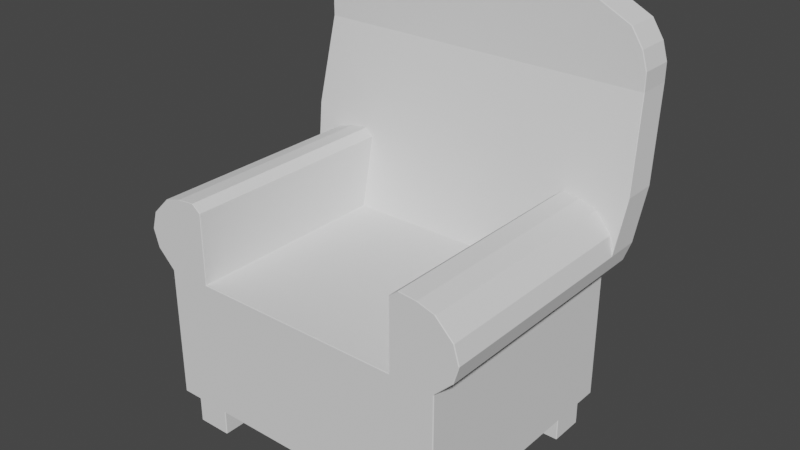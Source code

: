 # Source: Chair2.blend  (saved by Blender 2.83.19; exported with 4.5.12 LTS)
import bpy
from mathutils import Matrix  # noqa: F401  (used for matrix-valued properties, if any)

bpy.ops.wm.read_factory_settings(use_empty=True)
scene = bpy.context.scene
scene.name = 'Scene'

# ---- collections
col_collection = bpy.data.collections.new('Collection'); scene.collection.children.link(col_collection)

# ---- world
world_world = bpy.data.worlds.new('World'); scene.world = world_world
world_world.use_nodes = True; world_world.node_tree.nodes.clear()
_N = world_world.node_tree.nodes; _L = world_world.node_tree.links
n0 = _N.new('ShaderNodeOutputWorld'); n0.name = 'World Output'; n0.location = (300, 300)
n1 = _N.new('ShaderNodeBackground'); n1.name = 'Background'; n1.location = (10, 300)
n1.inputs[0].default_value = (0.05088, 0.05088, 0.05088, 1.0)
_L.new(n1.outputs[0], n0.inputs[0])
n0.is_active_output = True
world_world.color = (0.05088, 0.05088, 0.05088)
world_world.use_sun_shadow = False
world_world.sun_shadow_jitter_overblur = 0.0

# ---- meshes
me_cube_001 = bpy.data.meshes.new('Cube.001')
me_cube_001.from_pydata([(-0.7987, 0.5867, 3.88), (-0.7987, 0.72, 2.547), (-1.265, 0.4533, 2.813), (-0.7987, 0.4533, 2.813), (-1.305, 0.4533, 3.08), (-0.7987, 0.4533, 3.08), (-1.265, 0.4533, 3.347), (-0.7987, 0.4533, 3.347), (-1.132, 0.4533, 3.613), (-0.7987, 0.4533, 3.613), (-0.9987, 0.4533, 3.693), (-0.8653, 0.4533, 3.72), (-0.7987, 0.8533, 3.88), (-0.7987, 0.72, 5.213), (-0.7987, 0.9867, 5.213), (-0.8653, 0.5719, 3.72), (-0.7987, 0.5611, 3.613), (-0.9987, 0.5692, 3.693), (-0.7987, 0.5341, 3.347), (-0.7987, 0.5072, 3.08), (-1.132, 0.5611, 3.613), (-1.265, 0.5341, 3.347), (-0.7987, 0.4803, 2.813), (-1.265, 0.4803, 2.813), (-0.7987, 0.72, 5.48), (-0.7987, 0.9867, 5.48), (-0.7987, 0.72, 5.747), (-0.7987, 0.9867, 5.747), (-0.7987, 0.72, 6.013), (-0.7987, 0.9867, 6.013), (-0.7987, -1.128, 0.5467), (-0.7987, -1.133, 0.5517), (-0.7987, 0.4583, 0.5467), (-1.127, 0.4583, 0.5467), (-1.132, 0.4533, 0.5516), (-0.7987, 0.72, 0.5517), (-0.7987, 0.7158, 0.5439), (-1.127, 0.7159, 0.544), (-0.8028, -1.133, 2.542), (-1.259, -1.133, 2.813), (-1.265, -1.128, 2.813), (-0.8028, -1.133, 2.813), (-0.7987, -1.128, 2.813), (-1.305, -1.128, 3.08), (-1.299, -1.133, 3.08), (-0.7987, -1.128, 3.08), (-0.8027, -1.133, 3.08), (-1.259, -1.133, 3.347), (-1.265, -1.128, 3.347), (-0.7987, -1.128, 3.347), (-0.8025, -1.133, 3.347), (-1.126, -1.133, 3.613), (-1.132, -1.128, 3.613), (-0.9987, -1.128, 3.693), (-0.9987, -1.133, 3.689), (-0.8653, -1.133, 3.715), (-0.8653, -1.128, 3.72), (-0.8022, -1.133, 3.613), (-0.7987, -1.128, 3.613), (-1.127, -1.128, 0.5467), (-1.126, -1.133, 0.5517), (-1.132, -1.128, 0.5516), (-1.34, 0.8533, 3.88), (-1.345, 0.8483, 3.88), (-1.305, 0.9817, 5.213), (-1.3, 0.9867, 5.213), (-1.26, 0.747, 2.814), (-1.265, 0.7419, 2.813), (-1.305, 0.7689, 3.08), (-1.3, 0.774, 3.08), (-1.305, 0.9817, 5.48), (-1.3, 0.9867, 5.48), (-1.26, 0.9867, 5.747), (-1.265, 0.9817, 5.747), (-1.178, 0.9817, 6.013), (-1.172, 0.9867, 6.013), (-0.7987, 0.9817, 6.28), (-0.7987, 0.9867, 6.275), (-0.9131, 0.9867, 6.275), (-0.9136, 0.9817, 6.28), (-1.132, 0.715, 0.5516), (-1.127, 0.72, 0.5517), (-0.7937, 0.4483, 2.547), (-0.7987, 0.4538, 2.552), (-1.345, 0.5917, 3.88), (-1.341, 0.5919, 3.88), (-1.3, 0.72, 5.213), (-1.305, 0.725, 5.213), (-1.305, 0.5072, 3.08), (-1.305, 0.5122, 3.08), (-1.3, 0.72, 5.48), (-1.305, 0.725, 5.48), (-1.265, 0.725, 5.747), (-1.26, 0.72, 5.747), (-1.172, 0.72, 6.013), (-1.178, 0.725, 6.013), (-0.7987, 0.725, 6.28), (-0.7987, 0.72, 6.275), (-0.9136, 0.725, 6.28), (-0.9131, 0.72, 6.275), (-0.7937, -1.128, 2.547), (-0.7987, -1.128, 2.552), (-1.06, -1.062, 0.01333), (-1.06, -1.067, 0.01833), (-1.065, -1.062, 0.01833), (-1.06, -1.067, 0.5417), (-1.06, -1.062, 0.5467), (-1.065, -1.062, 0.5417), (-1.06, -0.805, 0.01333), (-1.065, -0.805, 0.01833), (-1.06, -0.8, 0.01833), (-1.06, -0.805, 0.5467), (-1.06, -0.8, 0.5417), (-1.065, -0.805, 0.5417), (-0.8037, -1.062, 0.01333), (-0.7987, -1.062, 0.01833), (-0.8037, -1.067, 0.01833), (-0.8037, -1.062, 0.5467), (-0.8037, -1.067, 0.5417), (-0.7987, -1.062, 0.5417), (-0.8037, -0.805, 0.01333), (-0.8037, -0.8, 0.01833), (-0.7987, -0.805, 0.01833), (-0.8037, -0.805, 0.5467), (-0.7987, -0.805, 0.5417), (-0.8037, -0.8, 0.5417), (-1.06, 0.405, 0.01333), (-1.06, 0.4, 0.01833), (-1.065, 0.405, 0.01833), (-1.06, 0.4, 0.5417), (-1.06, 0.405, 0.5467), (-1.065, 0.405, 0.5417), (-1.06, 0.6617, 0.01333), (-1.065, 0.6617, 0.01833), (-1.06, 0.6667, 0.01833), (-1.06, 0.6617, 0.5467), (-1.06, 0.6667, 0.5417), (-1.065, 0.6617, 0.5417), (-0.8037, 0.405, 0.01333), (-0.7987, 0.405, 0.01833), (-0.8037, 0.4, 0.01833), (-0.8037, 0.405, 0.5467), (-0.8037, 0.4, 0.5417), (-0.7987, 0.405, 0.5417), (-0.8037, 0.6617, 0.01333), (-0.8037, 0.6667, 0.01833), (-0.7987, 0.6617, 0.01833), (-0.8037, 0.6617, 0.5467), (-0.7987, 0.6617, 0.5417), (-0.8037, 0.6667, 0.5417), (-1.134, 0.4533, 2.551), (-1.132, 0.4533, 2.542), (-1.134, -1.128, 2.551), (-1.132, -1.128, 2.542), (-1.126, -1.133, 2.547), (-1.132, 0.715, 2.542), (-1.134, 0.7154, 2.551), (-1.127, 0.72, 2.547), (0.7987, 0.5867, 3.88), (0.7987, 0.72, 2.547), (1.265, 0.4533, 2.813), (0.7987, 0.4533, 2.813), (1.305, 0.4533, 3.08), (0.7987, 0.4533, 3.08), (1.265, 0.4533, 3.347), (0.7987, 0.4533, 3.347), (1.132, 0.4533, 3.613), (0.7987, 0.4533, 3.613), (0.9987, 0.4533, 3.693), (0.8653, 0.4533, 3.72), (0.7987, 0.8533, 3.88), (0.7987, 0.72, 5.213), (0.7987, 0.9867, 5.213), (0.8653, 0.5719, 3.72), (0.7987, 0.5611, 3.613), (0.9987, 0.5692, 3.693), (0.7987, 0.5341, 3.347), (0.7987, 0.5072, 3.08), (1.132, 0.5611, 3.613), (1.265, 0.5341, 3.347), (0.7987, 0.4803, 2.813), (1.265, 0.4803, 2.813), (0.7987, 0.72, 5.48), (0.7987, 0.9867, 5.48), (0.7987, 0.72, 5.747), (0.7987, 0.9867, 5.747), (0.7987, 0.72, 6.013), (0.7987, 0.9867, 6.013), (0.7987, -1.128, 0.5467), (0.7987, -1.133, 0.5517), (0.7987, 0.4583, 0.5467), (1.127, 0.4583, 0.5467), (1.132, 0.4533, 0.5516), (0.7987, 0.72, 0.5517), (0.7987, 0.7158, 0.5439), (1.127, 0.7159, 0.544), (0.8028, -1.133, 2.542), (1.259, -1.133, 2.813), (1.265, -1.128, 2.813), (0.8028, -1.133, 2.813), (0.7987, -1.128, 2.813), (1.305, -1.128, 3.08), (1.299, -1.133, 3.08), (0.7987, -1.128, 3.08), (0.8027, -1.133, 3.08), (1.259, -1.133, 3.347), (1.265, -1.128, 3.347), (0.7987, -1.128, 3.347), (0.8025, -1.133, 3.347), (1.126, -1.133, 3.613), (1.132, -1.128, 3.613), (0.9987, -1.128, 3.693), (0.9987, -1.133, 3.689), (0.8653, -1.133, 3.715), (0.8653, -1.128, 3.72), (0.8022, -1.133, 3.613), (0.7987, -1.128, 3.613), (1.127, -1.128, 0.5467), (1.126, -1.133, 0.5517), (1.132, -1.128, 0.5516), (1.34, 0.8533, 3.88), (1.345, 0.8483, 3.88), (1.305, 0.9817, 5.213), (1.3, 0.9867, 5.213), (1.26, 0.747, 2.814), (1.265, 0.7419, 2.813), (1.305, 0.7689, 3.08), (1.3, 0.774, 3.08), (1.305, 0.9817, 5.48), (1.3, 0.9867, 5.48), (1.26, 0.9867, 5.747), (1.265, 0.9817, 5.747), (1.178, 0.9817, 6.013), (1.172, 0.9867, 6.013), (0.7987, 0.9817, 6.28), (0.7987, 0.9867, 6.275), (0.9131, 0.9867, 6.275), (0.9136, 0.9817, 6.28), (1.132, 0.715, 0.5516), (1.127, 0.72, 0.5517), (0.7937, 0.4483, 2.547), (0.7987, 0.4538, 2.552), (1.345, 0.5917, 3.88), (1.341, 0.5919, 3.88), (1.3, 0.72, 5.213), (1.305, 0.725, 5.213), (1.305, 0.5072, 3.08), (1.305, 0.5122, 3.08), (1.3, 0.72, 5.48), (1.305, 0.725, 5.48), (1.265, 0.725, 5.747), (1.26, 0.72, 5.747), (1.172, 0.72, 6.013), (1.178, 0.725, 6.013), (0.7987, 0.725, 6.28), (0.7987, 0.72, 6.275), (0.9136, 0.725, 6.28), (0.9131, 0.72, 6.275), (0.7937, -1.128, 2.547), (0.7987, -1.128, 2.552), (1.06, -1.062, 0.01333), (1.06, -1.067, 0.01833), (1.065, -1.062, 0.01833), (1.06, -1.067, 0.5417), (1.06, -1.062, 0.5467), (1.065, -1.062, 0.5417), (1.06, -0.805, 0.01333), (1.065, -0.805, 0.01833), (1.06, -0.8, 0.01833), (1.06, -0.805, 0.5467), (1.06, -0.8, 0.5417), (1.065, -0.805, 0.5417), (0.8037, -1.062, 0.01333), (0.7987, -1.062, 0.01833), (0.8037, -1.067, 0.01833), (0.8037, -1.062, 0.5467), (0.8037, -1.067, 0.5417), (0.7987, -1.062, 0.5417), (0.8037, -0.805, 0.01333), (0.8037, -0.8, 0.01833), (0.7987, -0.805, 0.01833), (0.8037, -0.805, 0.5467), (0.7987, -0.805, 0.5417), (0.8037, -0.8, 0.5417), (1.06, 0.405, 0.01333), (1.06, 0.4, 0.01833), (1.065, 0.405, 0.01833), (1.06, 0.4, 0.5417), (1.06, 0.405, 0.5467), (1.065, 0.405, 0.5417), (1.06, 0.6617, 0.01333), (1.065, 0.6617, 0.01833), (1.06, 0.6667, 0.01833), (1.06, 0.6617, 0.5467), (1.06, 0.6667, 0.5417), (1.065, 0.6617, 0.5417), (0.8037, 0.405, 0.01333), (0.7987, 0.405, 0.01833), (0.8037, 0.4, 0.01833), (0.8037, 0.405, 0.5467), (0.8037, 0.4, 0.5417), (0.7987, 0.405, 0.5417), (0.8037, 0.6617, 0.01333), (0.8037, 0.6667, 0.01833), (0.7987, 0.6617, 0.01833), (0.8037, 0.6617, 0.5467), (0.7987, 0.6617, 0.5417), (0.8037, 0.6667, 0.5417), (0.0, 0.72, 2.547), (0.0, -1.128, 0.5467), (0.0, -1.133, 0.5517), (0.0, 0.4583, 0.5467), (0.0, 0.7154, 0.5453), (0.0, 0.72, 0.5517), (0.0, -1.133, 2.542), (0.0, 0.8533, 3.88), (0.0, 0.5867, 3.88), (0.0, 0.9867, 5.213), (0.0, 0.72, 5.213), (0.0, 0.9867, 5.48), (0.0, 0.72, 5.48), (0.0, 0.9867, 5.747), (0.0, 0.72, 5.747), (0.0, 0.9867, 6.013), (0.0, 0.72, 6.013), (0.0, 0.9817, 6.28), (0.0, 0.9867, 6.275), (0.0, 0.4483, 2.547), (0.0, 0.4538, 2.552), (0.0, 0.72, 6.275), (0.0, 0.725, 6.28), (0.0, -1.128, 2.547), (1.134, 0.4533, 2.551), (1.132, 0.4533, 2.542), (1.134, -1.128, 2.551), (1.132, -1.128, 2.542), (1.126, -1.133, 2.547), (1.132, 0.715, 2.542), (1.134, 0.7154, 2.551), (1.127, 0.72, 2.547)], [], [(3, 83, 22), (11, 9, 16, 15), (2, 40, 43, 4), (51, 50, 57), (4, 43, 48, 6), (150, 152, 40, 2), (310, 314, 38, 31), (151, 155, 80, 34), (327, 82, 100, 331), (41, 46, 39), (154, 153, 61, 60), (42, 3, 5, 45), (10, 11, 15, 17), (51, 47, 50), (8, 10, 17, 20), (8, 52, 53, 10), (54, 51, 57), (45, 5, 7, 49), (6, 48, 52, 8), (46, 44, 39), (47, 44, 46), (47, 46, 50), (49, 7, 9, 58), (9, 7, 18, 16), (11, 56, 58, 9), (5, 3, 22, 19), (10, 53, 56, 11), (6, 8, 20, 21), (4, 6, 21, 88), (7, 5, 19, 18), (61, 153, 151, 34), (33, 59, 61, 34), (1, 69, 12), (317, 14, 25, 319), (86, 13, 24, 90), (315, 12, 14, 317), (63, 84, 87, 64), (14, 12, 62, 65), (20, 17, 85), (101, 83, 3, 42), (34, 80, 37, 33), (4, 88, 23, 2), (90, 24, 26, 93), (23, 88, 89, 68, 67), (1, 66, 69), (62, 12, 69), (150, 2, 23), (311, 32, 36, 312), (157, 66, 1), (315, 308, 1, 12), (14, 65, 71, 25), (0, 13, 86, 85), (0, 15, 16), (17, 15, 0), (85, 21, 20), (0, 85, 17), (85, 88, 21), (63, 68, 89, 84), (35, 81, 157, 1), (54, 57, 55), (37, 80, 81), (35, 36, 37, 81), (70, 91, 92, 73), (64, 87, 91, 70), (25, 71, 72, 27), (319, 25, 27, 321), (93, 26, 28, 94), (96, 76, 79, 98), (29, 75, 78, 77), (73, 92, 95, 74), (27, 72, 75, 29), (321, 27, 29, 323), (323, 29, 77, 326), (94, 28, 97, 99), (74, 95, 98, 79), (33, 37, 36, 32), (31, 38, 154, 60), (31, 60, 59, 30), (312, 36, 35, 313), (46, 41, 42, 45), (80, 155, 157, 81), (44, 47, 48, 43), (43, 40, 39, 44), (50, 46, 45, 49), (47, 51, 52, 48), (54, 55, 56, 53), (55, 57, 58, 56), (49, 58, 57, 50), (53, 52, 51, 54), (38, 101, 42, 41), (61, 59, 60), (154, 39, 40, 152), (69, 66, 67, 68), (65, 62, 63, 64), (62, 69, 68, 63), (64, 70, 71, 65), (75, 72, 73, 74), (70, 73, 72, 71), (79, 76, 77, 78), (78, 75, 74, 79), (157, 156, 67, 66), (100, 101, 38), (85, 86, 87, 84), (84, 89, 88, 85), (91, 87, 86, 90), (93, 94, 95, 92), (92, 91, 90, 93), (96, 98, 99, 97), (94, 99, 98, 95), (83, 101, 100, 82), (116, 118, 105, 103), (122, 124, 119, 115), (132, 144, 138, 126), (123, 111, 106, 117), (104, 107, 113, 109), (110, 112, 125, 121), (140, 142, 129, 127), (146, 148, 143, 139), (147, 135, 130, 141), (128, 131, 137, 133), (134, 136, 149, 145), (102, 103, 104), (105, 106, 107), (108, 109, 110), (111, 112, 113), (114, 115, 116), (117, 118, 119), (120, 121, 122), (123, 124, 125), (126, 127, 128), (129, 130, 131), (132, 133, 134), (135, 136, 137), (138, 139, 140), (141, 142, 143), (144, 145, 146), (147, 148, 149), (108, 102, 104, 109), (103, 105, 107, 104), (106, 111, 113, 107), (112, 110, 109, 113), (120, 108, 110, 121), (111, 123, 125, 112), (124, 122, 121, 125), (114, 120, 122, 115), (123, 117, 119, 124), (118, 116, 115, 119), (102, 114, 116, 103), (117, 106, 105, 118), (132, 126, 128, 133), (127, 129, 131, 128), (130, 135, 137, 131), (136, 134, 133, 137), (144, 132, 134, 145), (135, 147, 149, 136), (148, 146, 145, 149), (138, 144, 146, 139), (147, 141, 143, 148), (142, 140, 139, 143), (126, 138, 140, 127), (141, 130, 129, 142), (108, 120, 114, 102), (35, 1, 308, 313), (83, 328, 22), (97, 329, 330, 96), (82, 327, 328, 83), (76, 325, 326, 77), (28, 324, 329, 97), (96, 330, 325, 76), (26, 322, 324, 28), (13, 318, 320, 24), (24, 320, 322, 26), (0, 316, 318, 13), (331, 100, 38), (38, 314, 331), (152, 153, 154), (155, 156, 157), (311, 309, 32), (151, 153, 152, 150), (155, 151, 150, 156), (150, 23, 67, 156), (30, 59, 32), (32, 309, 30), (59, 33, 32), (41, 154, 38), (41, 39, 154), (31, 30, 309, 310), (161, 180, 241), (169, 173, 174, 167), (160, 162, 201, 198), (209, 215, 208), (162, 164, 206, 201), (332, 160, 198, 334), (310, 189, 196, 314), (333, 192, 238, 337), (327, 331, 258, 240), (199, 197, 204), (336, 218, 219, 335), (200, 203, 163, 161), (168, 175, 173, 169), (209, 208, 205), (166, 178, 175, 168), (166, 168, 211, 210), (212, 215, 209), (203, 207, 165, 163), (164, 166, 210, 206), (204, 197, 202), (205, 204, 202), (205, 208, 204), (207, 216, 167, 165), (167, 174, 176, 165), (169, 167, 216, 214), (163, 177, 180, 161), (168, 169, 214, 211), (164, 179, 178, 166), (162, 246, 179, 164), (165, 176, 177, 163), (219, 192, 333, 335), (191, 192, 219, 217), (159, 170, 227), (317, 319, 183, 172), (244, 248, 182, 171), (315, 317, 172, 170), (221, 222, 245, 242), (172, 223, 220, 170), (178, 243, 175), (259, 200, 161, 241), (192, 191, 195, 238), (162, 160, 181, 246), (248, 251, 184, 182), (181, 225, 226, 247, 246), (159, 227, 224), (220, 227, 170), (332, 181, 160), (311, 312, 194, 190), (339, 159, 224), (315, 170, 159, 308), (172, 183, 229, 223), (158, 243, 244, 171), (158, 174, 173), (175, 158, 173), (243, 178, 179), (158, 175, 243), (243, 179, 246), (221, 242, 247, 226), (193, 159, 339, 239), (212, 213, 215), (195, 239, 238), (193, 239, 195, 194), (228, 231, 250, 249), (222, 228, 249, 245), (183, 185, 230, 229), (319, 321, 185, 183), (251, 252, 186, 184), (254, 256, 237, 234), (187, 235, 236, 233), (231, 232, 253, 250), (185, 187, 233, 230), (321, 323, 187, 185), (323, 326, 235, 187), (252, 257, 255, 186), (232, 237, 256, 253), (191, 190, 194, 195), (189, 218, 336, 196), (189, 188, 217, 218), (312, 313, 193, 194), (204, 203, 200, 199), (238, 239, 339, 337), (202, 201, 206, 205), (201, 202, 197, 198), (208, 207, 203, 204), (205, 206, 210, 209), (212, 211, 214, 213), (213, 214, 216, 215), (207, 208, 215, 216), (211, 212, 209, 210), (196, 199, 200, 259), (219, 218, 217), (336, 334, 198, 197), (227, 226, 225, 224), (223, 222, 221, 220), (220, 221, 226, 227), (222, 223, 229, 228), (233, 232, 231, 230), (228, 229, 230, 231), (237, 236, 235, 234), (236, 237, 232, 233), (339, 224, 225, 338), (258, 196, 259), (243, 242, 245, 244), (242, 243, 246, 247), (249, 248, 244, 245), (251, 250, 253, 252), (250, 251, 248, 249), (254, 255, 257, 256), (252, 253, 256, 257), (241, 240, 258, 259), (274, 261, 263, 276), (280, 273, 277, 282), (290, 284, 296, 302), (281, 275, 264, 269), (262, 267, 271, 265), (268, 279, 283, 270), (298, 285, 287, 300), (304, 297, 301, 306), (305, 299, 288, 293), (286, 291, 295, 289), (292, 303, 307, 294), (260, 262, 261), (263, 265, 264), (266, 268, 267), (269, 271, 270), (272, 274, 273), (275, 277, 276), (278, 280, 279), (281, 283, 282), (284, 286, 285), (287, 289, 288), (290, 292, 291), (293, 295, 294), (296, 298, 297), (299, 301, 300), (302, 304, 303), (305, 307, 306), (266, 267, 262, 260), (261, 262, 265, 263), (264, 265, 271, 269), (270, 271, 267, 268), (278, 279, 268, 266), (269, 270, 283, 281), (282, 283, 279, 280), (272, 273, 280, 278), (281, 282, 277, 275), (276, 277, 273, 274), (260, 261, 274, 272), (275, 276, 263, 264), (290, 291, 286, 284), (285, 286, 289, 287), (288, 289, 295, 293), (294, 295, 291, 292), (302, 303, 292, 290), (293, 294, 307, 305), (306, 307, 303, 304), (296, 297, 304, 302), (305, 306, 301, 299), (300, 301, 297, 298), (284, 285, 298, 296), (299, 300, 287, 288), (266, 260, 272, 278), (193, 313, 308, 159), (241, 180, 328), (255, 254, 330, 329), (240, 241, 328, 327), (234, 235, 326, 325), (186, 255, 329, 324), (254, 234, 325, 330), (184, 186, 324, 322), (171, 182, 320, 318), (182, 184, 322, 320), (158, 171, 318, 316), (331, 196, 258), (196, 331, 314), (334, 336, 335), (337, 339, 338), (311, 190, 309), (333, 332, 334, 335), (337, 338, 332, 333), (332, 338, 225, 181), (188, 190, 217), (190, 188, 309), (217, 190, 191), (199, 196, 336), (199, 336, 197), (189, 310, 309, 188), (22, 328, 19), (18, 19, 328), (16, 18, 328), (0, 16, 328), (316, 0, 328), (180, 177, 328), (176, 328, 177), (174, 328, 176), (158, 328, 174), (328, 158, 316)])
_uv = me_cube_001.uv_layers.new(name='UVMap')
_uv.uv.foreach_set('vector', [0.625, 0.5, 0.625, 0.5, 0.625, 0.5, 0.625, 0.5, 0.625, 0.5, 0.625, 0.5, 0.625, 0.5, 0.625, 0.25, 0.625, 0.001074, 0.625, 0.001069, 0.625, 0.25, 0.0, 0.0, 0.0, 0.0, 0.0, 0.0, 0.625, 0.25, 0.625, 0.001069, 0.625, 0.001065, 0.625, 0.25, 0.625, 0.25, 0.625, 0.001081, 0.625, 0.001074, 0.625, 0.25, 0.3756, 0.875, 0.6244, 0.875, 0.6244, 1.001, 0.3756, 1.0, 0.0, 0.0, 0.0, 0.0, 0.0, 0.0, 0.0, 0.0, 0.75, 0.5011, 0.8742, 0.5011, 0.8742, 0.7489, 0.75, 0.7489, 0.0, 0.0, 0.0, 0.0, 0.0, 0.0, 0.625, 0.0003854, 0.6244, 0.001081, 0.3756, 0.00109, 0.3756, 0.0, 0.625, 0.7489, 0.625, 0.5, 0.625, 0.5, 0.625, 0.7489, 0.625, 0.5, 0.625, 0.5, 0.625, 0.5, 0.625, 0.5, 0.0, 0.0, 0.0, 0.0, 0.0, 0.0, 0.625, 0.25, 0.625, 0.25, 0.625, 0.25, 0.625, 0.25, 0.625, 0.25, 0.625, 0.001063, 0.625, 0.00106, 0.625, 0.25, 0.0, 0.0, 0.0, 0.0, 0.0, 0.0, 0.625, 0.7489, 0.625, 0.5, 0.625, 0.5, 0.625, 0.7489, 0.625, 0.25, 0.625, 0.001065, 0.625, 0.001063, 0.625, 0.25, 0.0, 0.0, 0.0, 0.0, 0.0, 0.0, 0.0, 0.0, 0.0, 0.0, 0.0, 0.0, 0.0, 0.0, 0.0, 0.0, 0.0, 0.0, 0.625, 0.7489, 0.625, 0.5, 0.625, 0.5, 0.625, 0.7489, 0.625, 0.5, 0.625, 0.5, 0.625, 0.5, 0.625, 0.5, 0.625, 0.5, 0.625, 0.7489, 0.625, 0.7489, 0.625, 0.5, 0.625, 0.5, 0.625, 0.5, 0.625, 0.5, 0.625, 0.5, 0.625, 0.5, 0.625, 0.7489, 0.625, 0.7489, 0.625, 0.5, 0.625, 0.25, 0.625, 0.25, 0.625, 0.25, 0.625, 0.25, 0.625, 0.25, 0.625, 0.25, 0.0, 0.0, 0.0, 0.0, 0.625, 0.5, 0.625, 0.5, 0.625, 0.5, 0.625, 0.5, 0.3756, 0.00109, 0.6244, 0.001081, 0.6244, 0.25, 0.375, 0.25, 0.1344, 0.5011, 0.1344, 0.7479, 0.125, 0.7489, 0.125, 0.5, 0.0, 0.0, 0.0, 0.0, 0.0, 0.0, 0.625, 0.375, 0.625, 0.25, 0.625, 0.25, 0.625, 0.375, 0.875, 0.5, 0.875, 0.5, 0.875, 0.5, 0.875, 0.5, 0.625, 0.375, 0.625, 0.25, 0.625, 0.25, 0.625, 0.375, 0.625, 0.25, 0.625, 0.25, 0.625, 0.25, 0.625, 0.25, 0.625, 0.25, 0.625, 0.25, 0.625, 0.25, 0.625, 0.25, 0.625, 0.25, 0.625, 0.5, 0.8771, 0.4951, 0.625, 0.7489, 0.625, 0.4999, 0.625, 0.5, 0.625, 0.7489, 0.0, 0.0, 0.0, 0.0, 0.0, 0.0, 0.1344, 0.5011, 0.625, 0.25, 0.0, 0.0, 0.625, 0.25, 0.625, 0.25, 0.875, 0.5, 0.875, 0.5, 0.875, 0.5, 0.875, 0.5, 0.625, 0.25, 0.625, 0.25, 0.625, 0.25, 0.625, 0.25, 0.625, 0.25, 0.0, 0.0, 0.0, 0.0, 0.0, 0.0, 0.0, 0.0, 0.0, 0.0, 0.0, 0.0, 0.625, 0.25, 0.625, 0.25, 0.625, 0.25, 0.25, 0.5, 0.125, 0.5, 0.125, 0.5, 0.25, 0.5, 0.0, 0.0, 0.0, 0.0, 0.0, 0.0, 0.625, 0.375, 0.0, 0.0, 0.0, 0.0, 0.625, 0.25, 0.625, 0.25, 0.625, 0.25, 0.625, 0.25, 0.625, 0.25, 0.875, 0.5, 0.875, 0.5, 0.875, 0.5, 0.875, 0.5, 0.0, 0.0, 0.625, 0.5, 0.625, 0.5, 0.625, 0.5, 0.625, 0.5, 0.0, 0.0, 0.8793, 0.5043, 0.625, 0.25, 0.625, 0.25, 0.0, 0.0, 0.884, 0.5052, 0.625, 0.5, 0.0, 0.0, 0.0, 0.0, 0.0, 0.0, 0.0, 0.0, 0.0, 0.0, 0.0, 0.0, 0.0, 0.0, 0.125, 0.5, 0.0, 0.0, 0.0, 0.0, 0.0, 0.0, 0.0, 0.0, 0.0, 0.0, 0.0, 0.0, 0.0, 0.0, 0.0, 0.0, 0.0, 0.0, 0.125, 0.5, 0.0, 0.0, 0.0, 0.0, 0.0, 0.0, 0.625, 0.25, 0.625, 0.25, 0.625, 0.25, 0.625, 0.25, 0.625, 0.25, 0.625, 0.25, 0.625, 0.25, 0.625, 0.25, 0.625, 0.25, 0.625, 0.25, 0.625, 0.25, 0.625, 0.25, 0.625, 0.375, 0.625, 0.25, 0.625, 0.25, 0.625, 0.375, 0.875, 0.5, 0.875, 0.5, 0.875, 0.5, 0.875, 0.5, 0.875, 0.5, 0.875, 0.5, 0.875, 0.5, 0.875, 0.5, 0.625, 0.25, 0.625, 0.25, 0.625, 0.25, 0.625, 0.25, 0.625, 0.25, 0.625, 0.25, 0.625, 0.25, 0.625, 0.25, 0.625, 0.25, 0.625, 0.25, 0.625, 0.25, 0.625, 0.25, 0.625, 0.375, 0.625, 0.25, 0.625, 0.25, 0.625, 0.375, 0.625, 0.375, 0.625, 0.25, 0.625, 0.25, 0.625, 0.375, 0.875, 0.5, 0.875, 0.5, 0.875, 0.5, 0.875, 0.5, 0.625, 0.25, 0.625, 0.25, 0.625, 0.25, 0.625, 0.25, 0.1344, 0.5011, 0.0, 0.0, 0.0, 0.0, 0.125, 0.5, 0.3756, 1.0, 0.6244, 1.001, 0.625, 0.0, 0.3756, 0.0, 0.375, 0.75, 0.1359, 0.75, 0.1453, 0.7489, 0.375, 0.7489, 0.25, 0.5, 0.125, 0.5, 0.125, 0.5, 0.25, 0.5, 0.625, 0.75, 0.625, 0.75, 0.625, 0.7489, 0.625, 0.7489, 0.0, 0.0, 0.0, 0.0, 0.0, 0.0, 0.0, 0.0, 0.625, 0.9951, 0.625, 0.9942, 0.625, 1.0, 0.625, 1.0, 0.625, 0.001069, 0.625, 0.001074, 0.625, 0.0, 0.625, 0.0, 0.625, 0.75, 0.625, 0.75, 0.625, 0.7489, 0.625, 0.7489, 0.625, 0.9942, 0.625, 0.9878, 0.625, 1.0, 0.625, 1.0, 0.625, 0.75, 0.625, 0.75, 0.625, 0.7489, 0.625, 0.7489, 0.625, 0.75, 0.625, 0.75, 0.625, 0.7489, 0.625, 0.7489, 0.625, 0.7489, 0.625, 0.7489, 0.625, 0.75, 0.625, 0.75, 0.625, 0.00106, 0.625, 0.001063, 0.625, 0.0, 0.625, 0.0, 0.625, 0.7496, 0.625, 0.7489, 0.625, 0.7489, 0.625, 0.75, 0.125, 0.7489, 0.1453, 0.7489, 0.1359, 0.75, 0.625, 0.9891, 0.625, 0.9945, 0.625, 1.0, 0.625, 1.0, 0.0, 0.0, 0.0, 0.0, 0.0, 0.0, 0.0, 0.0, 0.625, 0.25, 0.625, 0.25, 0.625, 0.25, 0.625, 0.25, 0.0, 0.0, 0.0, 0.0, 0.0, 0.0, 0.0, 0.0, 0.625, 0.25, 0.625, 0.25, 0.625, 0.25, 0.625, 0.25, 0.625, 0.25, 0.625, 0.25, 0.625, 0.25, 0.625, 0.25, 0.625, 0.25, 0.625, 0.25, 0.625, 0.25, 0.625, 0.25, 0.875, 0.5, 0.875, 0.5, 0.875, 0.5, 0.875, 0.5, 0.625, 0.25, 0.625, 0.25, 0.625, 0.25, 0.625, 0.25, 0.625, 0.25, 0.625, 0.25, 0.625, 0.25, 0.625, 0.25, 0.8742, 0.7489, 0.875, 0.7489, 0.875, 0.7496, 0.875, 0.5, 0.875, 0.5, 0.875, 0.5, 0.875, 0.5, 0.0, 0.0, 0.0, 0.0, 0.0, 0.0, 0.0, 0.0, 0.625, 0.25, 0.625, 0.25, 0.625, 0.25, 0.625, 0.25, 0.875, 0.5, 0.875, 0.5, 0.875, 0.5, 0.875, 0.5, 0.625, 0.25, 0.625, 0.25, 0.625, 0.25, 0.625, 0.25, 0.875, 0.5, 0.875, 0.5, 0.875, 0.5, 0.875, 0.5, 0.875, 0.5, 0.875, 0.5, 0.875, 0.5, 0.875, 0.5, 0.625, 0.4999, 0.625, 0.7489, 0.625, 0.7489, 0.625, 0.5011, 0.3773, 0.7547, 0.6227, 0.7547, 0.6227, 0.9953, 0.3773, 0.9953, 0.3773, 0.5047, 0.6227, 0.5047, 0.6227, 0.7453, 0.3773, 0.7453, 0.1297, 0.5047, 0.3703, 0.5047, 0.3703, 0.7453, 0.1297, 0.7453, 0.6297, 0.5047, 0.8703, 0.5047, 0.8703, 0.7453, 0.6297, 0.7453, 0.3773, 0.004687, 0.6227, 0.004687, 0.6227, 0.2453, 0.3773, 0.2453, 0.3773, 0.2547, 0.6227, 0.2547, 0.6227, 0.4953, 0.3773, 0.4953, 0.3773, 0.7547, 0.6227, 0.7547, 0.6227, 0.9953, 0.3773, 0.9953, 0.3773, 0.5047, 0.6227, 0.5047, 0.6227, 0.7453, 0.3773, 0.7453, 0.6297, 0.5047, 0.8703, 0.5047, 0.8703, 0.7453, 0.6297, 0.7453, 0.3773, 0.004687, 0.6227, 0.004687, 0.6227, 0.2453, 0.3773, 0.2453, 0.3773, 0.2547, 0.6227, 0.2547, 0.6227, 0.4953, 0.3773, 0.4953, 0.1297, 0.7453, 0.1297, 0.75, 0.125, 0.7453, 0.6227, 0.9953, 0.625, 0.9953, 0.6227, 1.0, 0.1297, 0.5047, 0.125, 0.5047, 0.1297, 0.5, 0.8703, 0.5047, 0.8703, 0.5, 0.875, 0.5047, 0.3703, 0.7453, 0.375, 0.7453, 0.3703, 0.75, 0.6297, 0.7453, 0.6297, 0.75, 0.625, 0.7453, 0.3703, 0.5047, 0.3703, 0.5, 0.375, 0.5047, 0.6297, 0.5047, 0.625, 0.5047, 0.6297, 0.5, 0.1297, 0.7453, 0.1297, 0.75, 0.125, 0.7453, 0.6227, 0.9953, 0.625, 0.9953, 0.6227, 1.0, 0.1297, 0.5047, 0.125, 0.5047, 0.1297, 0.5, 0.8703, 0.5047, 0.8703, 0.5, 0.875, 0.5047, 0.3703, 0.7453, 0.375, 0.7453, 0.3703, 0.75, 0.6297, 0.7453, 0.6297, 0.75, 0.625, 0.7453, 0.3703, 0.5047, 0.3703, 0.5, 0.375, 0.5047, 0.6297, 0.5047, 0.625, 0.5047, 0.6297, 0.5, 0.1297, 0.5047, 0.1297, 0.7453, 0.125, 0.7453, 0.125, 0.5047, 0.3773, 0.9953, 0.6227, 0.9953, 0.6227, 1.0, 0.3773, 1.0, 0.8703, 0.7453, 0.8703, 0.5047, 0.875, 0.5047, 0.875, 0.7453, 0.6227, 0.2547, 0.3773, 0.2547, 0.3773, 0.2453, 0.6227, 0.2453, 0.3703, 0.5047, 0.1297, 0.5047, 0.1297, 0.5, 0.3703, 0.5, 0.8703, 0.5047, 0.6297, 0.5047, 0.6297, 0.5, 0.8703, 0.5, 0.6227, 0.5047, 0.3773, 0.5047, 0.3773, 0.4953, 0.6227, 0.4953, 0.3703, 0.7453, 0.3703, 0.5047, 0.3773, 0.5047, 0.3773, 0.7453, 0.6297, 0.5047, 0.6297, 0.7453, 0.6227, 0.7453, 0.6227, 0.5047, 0.6227, 0.7547, 0.3773, 0.7547, 0.3773, 0.7453, 0.6227, 0.7453, 0.1297, 0.7453, 0.3703, 0.7453, 0.3703, 0.75, 0.1297, 0.75, 0.6297, 0.7453, 0.8703, 0.7453, 0.8703, 0.75, 0.6297, 0.75, 0.1297, 0.5047, 0.1297, 0.7453, 0.125, 0.7453, 0.125, 0.5047, 0.3773, 0.9953, 0.6227, 0.9953, 0.6227, 1.0, 0.3773, 1.0, 0.8703, 0.7453, 0.8703, 0.5047, 0.875, 0.5047, 0.875, 0.7453, 0.6227, 0.2547, 0.3773, 0.2547, 0.3773, 0.2453, 0.6227, 0.2453, 0.3703, 0.5047, 0.1297, 0.5047, 0.1297, 0.5, 0.3703, 0.5, 0.8703, 0.5047, 0.6297, 0.5047, 0.6297, 0.5, 0.8703, 0.5, 0.6227, 0.5047, 0.3773, 0.5047, 0.3773, 0.4953, 0.6227, 0.4953, 0.3703, 0.7453, 0.3703, 0.5047, 0.3773, 0.5047, 0.3773, 0.7453, 0.6297, 0.5047, 0.6297, 0.7453, 0.6227, 0.7453, 0.6227, 0.5047, 0.6227, 0.7547, 0.3773, 0.7547, 0.3773, 0.7453, 0.6227, 0.7453, 0.1297, 0.7453, 0.3703, 0.7453, 0.3703, 0.75, 0.1297, 0.75, 0.6297, 0.7453, 0.8703, 0.7453, 0.8703, 0.75, 0.6297, 0.75, 0.1297, 0.5047, 0.3703, 0.5047, 0.3703, 0.7453, 0.1297, 0.7453, 0.0, 0.0, 0.0, 0.0, 0.0, 0.0, 0.0, 0.0, 0.625, 0.5, 0.75, 0.5, 0.625, 0.5, 0.875, 0.5, 0.75, 0.5, 0.75, 0.5, 0.875, 0.5, 0.8742, 0.5011, 0.75, 0.5011, 0.75, 0.5, 0.875, 0.5, 0.875, 0.5, 0.75, 0.5, 0.75, 0.5, 0.875, 0.5, 0.875, 0.5, 0.75, 0.5, 0.75, 0.5, 0.875, 0.5, 0.875, 0.5, 0.75, 0.5, 0.75, 0.5, 0.875, 0.5, 0.875, 0.5, 0.75, 0.5, 0.75, 0.5, 0.875, 0.5, 0.875, 0.5, 0.75, 0.5, 0.75, 0.5, 0.875, 0.5, 0.875, 0.5, 0.75, 0.5, 0.75, 0.5, 0.875, 0.5, 0.875, 0.5, 0.75, 0.5, 0.75, 0.5, 0.875, 0.5, 0.75, 0.7489, 0.8742, 0.7489, 0.625, 0.75, 0.625, 0.75, 0.6244, 0.875, 0.75, 0.7489, 0.625, 0.001081, 0.625, 0.001081, 0.625, 0.001081, 0.0, 0.0, 0.0, 0.0, 0.0, 0.0, 0.25, 0.5, 0.0, 0.0, 0.0, 0.0, 0.6244, 0.25, 0.6244, 0.001081, 0.625, 0.001081, 0.625, 0.25, 0.0, 0.0, 0.0, 0.0, 0.0, 0.0, 0.0, 0.0, 0.625, 0.25, 0.625, 0.25, 0.625, 0.25, 0.625, 0.25, 0.0, 0.0, 0.0, 0.0, 0.0, 0.0, 0.0, 0.0, 0.0, 0.0, 0.0, 0.0, 0.0, 0.0, 0.0, 0.0, 0.0, 0.0, 0.0, 0.0, 0.0, 0.0, 0.0, 0.0, 0.0, 0.0, 0.0, 0.0, 0.0, 0.0, 0.3756, 1.0, 0.0, 0.0, 0.0, 0.0, 0.3756, 0.875, 0.625, 0.5, 0.625, 0.5, 0.625, 0.5, 0.625, 0.5, 0.625, 0.5, 0.625, 0.5, 0.625, 0.5, 0.625, 0.25, 0.625, 0.25, 0.625, 0.001069, 0.625, 0.001074, 0.0, 0.0, 0.0, 0.0, 0.0, 0.0, 0.625, 0.25, 0.625, 0.25, 0.625, 0.001065, 0.625, 0.001069, 0.625, 0.25, 0.625, 0.25, 0.625, 0.001074, 0.625, 0.001081, 0.3756, 0.875, 0.3756, 1.0, 0.6244, 1.001, 0.6244, 0.875, 0.0, 0.0, 0.0, 0.0, 0.0, 0.0, 0.0, 0.0, 0.75, 0.5011, 0.75, 0.7489, 0.8742, 0.7489, 0.8742, 0.5011, 0.0, 0.0, 0.0, 0.0, 0.0, 0.0, 0.625, 0.0003854, 0.3756, 0.0, 0.3756, 0.00109, 0.6244, 0.001081, 0.625, 0.7489, 0.625, 0.7489, 0.625, 0.5, 0.625, 0.5, 0.625, 0.5, 0.625, 0.5, 0.625, 0.5, 0.625, 0.5, 0.0, 0.0, 0.0, 0.0, 0.0, 0.0, 0.625, 0.25, 0.625, 0.25, 0.625, 0.25, 0.625, 0.25, 0.625, 0.25, 0.625, 0.25, 0.625, 0.00106, 0.625, 0.001063, 0.0, 0.0, 0.0, 0.0, 0.0, 0.0, 0.625, 0.7489, 0.625, 0.7489, 0.625, 0.5, 0.625, 0.5, 0.625, 0.25, 0.625, 0.25, 0.625, 0.001063, 0.625, 0.001065, 0.0, 0.0, 0.0, 0.0, 0.0, 0.0, 0.0, 0.0, 0.0, 0.0, 0.0, 0.0, 0.0, 0.0, 0.0, 0.0, 0.0, 0.0, 0.625, 0.7489, 0.625, 0.7489, 0.625, 0.5, 0.625, 0.5, 0.625, 0.5, 0.625, 0.5, 0.625, 0.5, 0.625, 0.5, 0.625, 0.5, 0.625, 0.5, 0.625, 0.7489, 0.625, 0.7489, 0.625, 0.5, 0.625, 0.5, 0.625, 0.5, 0.625, 0.5, 0.625, 0.5, 0.625, 0.5, 0.625, 0.7489, 0.625, 0.7489, 0.625, 0.25, 0.625, 0.25, 0.625, 0.25, 0.625, 0.25, 0.625, 0.25, 0.0, 0.0, 0.0, 0.0, 0.625, 0.25, 0.625, 0.5, 0.625, 0.5, 0.625, 0.5, 0.625, 0.5, 0.3756, 0.00109, 0.375, 0.25, 0.6244, 0.25, 0.6244, 0.001081, 0.1344, 0.5011, 0.125, 0.5, 0.125, 0.7489, 0.1344, 0.7479, 0.0, 0.0, 0.0, 0.0, 0.0, 0.0, 0.625, 0.375, 0.625, 0.375, 0.625, 0.25, 0.625, 0.25, 0.875, 0.5, 0.875, 0.5, 0.875, 0.5, 0.875, 0.5, 0.625, 0.375, 0.625, 0.375, 0.625, 0.25, 0.625, 0.25, 0.625, 0.25, 0.625, 0.25, 0.625, 0.25, 0.625, 0.25, 0.625, 0.25, 0.625, 0.25, 0.625, 0.25, 0.625, 0.25, 0.625, 0.25, 0.8771, 0.4951, 0.625, 0.5, 0.625, 0.7489, 0.625, 0.7489, 0.625, 0.5, 0.625, 0.4999, 0.0, 0.0, 0.1344, 0.5011, 0.0, 0.0, 0.0, 0.0, 0.625, 0.25, 0.625, 0.25, 0.625, 0.25, 0.0, 0.0, 0.875, 0.5, 0.875, 0.5, 0.875, 0.5, 0.875, 0.5, 0.625, 0.25, 0.625, 0.25, 0.625, 0.25, 0.625, 0.25, 0.625, 0.25, 0.0, 0.0, 0.0, 0.0, 0.0, 0.0, 0.0, 0.0, 0.0, 0.0, 0.0, 0.0, 0.625, 0.25, 0.625, 0.25, 0.625, 0.25, 0.25, 0.5, 0.25, 0.5, 0.125, 0.5, 0.125, 0.5, 0.0, 0.0, 0.0, 0.0, 0.0, 0.0, 0.625, 0.375, 0.625, 0.25, 0.0, 0.0, 0.0, 0.0, 0.625, 0.25, 0.625, 0.25, 0.625, 0.25, 0.625, 0.25, 0.875, 0.5, 0.875, 0.5, 0.875, 0.5, 0.875, 0.5, 0.0, 0.0, 0.625, 0.5, 0.625, 0.5, 0.625, 0.5, 0.0, 0.0, 0.625, 0.5, 0.8793, 0.5043, 0.625, 0.25, 0.625, 0.25, 0.0, 0.0, 0.625, 0.5, 0.884, 0.5052, 0.0, 0.0, 0.0, 0.0, 0.0, 0.0, 0.0, 0.0, 0.0, 0.0, 0.0, 0.0, 0.0, 0.0, 0.125, 0.5, 0.0, 0.0, 0.0, 0.0, 0.0, 0.0, 0.0, 0.0, 0.0, 0.0, 0.0, 0.0, 0.0, 0.0, 0.0, 0.0, 0.0, 0.0, 0.125, 0.5, 0.0, 0.0, 0.0, 0.0, 0.0, 0.0, 0.625, 0.25, 0.625, 0.25, 0.625, 0.25, 0.625, 0.25, 0.625, 0.25, 0.625, 0.25, 0.625, 0.25, 0.625, 0.25, 0.625, 0.25, 0.625, 0.25, 0.625, 0.25, 0.625, 0.25, 0.625, 0.375, 0.625, 0.375, 0.625, 0.25, 0.625, 0.25, 0.875, 0.5, 0.875, 0.5, 0.875, 0.5, 0.875, 0.5, 0.875, 0.5, 0.875, 0.5, 0.875, 0.5, 0.875, 0.5, 0.625, 0.25, 0.625, 0.25, 0.625, 0.25, 0.625, 0.25, 0.625, 0.25, 0.625, 0.25, 0.625, 0.25, 0.625, 0.25, 0.625, 0.25, 0.625, 0.25, 0.625, 0.25, 0.625, 0.25, 0.625, 0.375, 0.625, 0.375, 0.625, 0.25, 0.625, 0.25, 0.625, 0.375, 0.625, 0.375, 0.625, 0.25, 0.625, 0.25, 0.875, 0.5, 0.875, 0.5, 0.875, 0.5, 0.875, 0.5, 0.625, 0.25, 0.625, 0.25, 0.625, 0.25, 0.625, 0.25, 0.1344, 0.5011, 0.125, 0.5, 0.0, 0.0, 0.0, 0.0, 0.3756, 1.0, 0.3756, 0.0, 0.625, 0.0, 0.6244, 1.001, 0.375, 0.75, 0.375, 0.7489, 0.1453, 0.7489, 0.1359, 0.75, 0.25, 0.5, 0.25, 0.5, 0.125, 0.5, 0.125, 0.5, 0.625, 0.75, 0.625, 0.7489, 0.625, 0.7489, 0.625, 0.75, 0.0, 0.0, 0.0, 0.0, 0.0, 0.0, 0.0, 0.0, 0.625, 0.9951, 0.625, 1.0, 0.625, 1.0, 0.625, 0.9942, 0.625, 0.001069, 0.625, 0.0, 0.625, 0.0, 0.625, 0.001074, 0.625, 0.75, 0.625, 0.7489, 0.625, 0.7489, 0.625, 0.75, 0.625, 0.9942, 0.625, 1.0, 0.625, 1.0, 0.625, 0.9878, 0.625, 0.75, 0.625, 0.7489, 0.625, 0.7489, 0.625, 0.75, 0.625, 0.75, 0.625, 0.7489, 0.625, 0.7489, 0.625, 0.75, 0.625, 0.7489, 0.625, 0.75, 0.625, 0.75, 0.625, 0.7489, 0.625, 0.00106, 0.625, 0.0, 0.625, 0.0, 0.625, 0.001063, 0.625, 0.7496, 0.625, 0.75, 0.625, 0.7489, 0.625, 0.7489, 0.125, 0.7489, 0.1359, 0.75, 0.1453, 0.7489, 0.625, 0.9891, 0.625, 1.0, 0.625, 1.0, 0.625, 0.9945, 0.0, 0.0, 0.0, 0.0, 0.0, 0.0, 0.0, 0.0, 0.625, 0.25, 0.625, 0.25, 0.625, 0.25, 0.625, 0.25, 0.0, 0.0, 0.0, 0.0, 0.0, 0.0, 0.0, 0.0, 0.625, 0.25, 0.625, 0.25, 0.625, 0.25, 0.625, 0.25, 0.625, 0.25, 0.625, 0.25, 0.625, 0.25, 0.625, 0.25, 0.625, 0.25, 0.625, 0.25, 0.625, 0.25, 0.625, 0.25, 0.875, 0.5, 0.875, 0.5, 0.875, 0.5, 0.875, 0.5, 0.625, 0.25, 0.625, 0.25, 0.625, 0.25, 0.625, 0.25, 0.625, 0.25, 0.625, 0.25, 0.625, 0.25, 0.625, 0.25, 0.8742, 0.7489, 0.875, 0.7496, 0.875, 0.7489, 0.875, 0.5, 0.875, 0.5, 0.875, 0.5, 0.875, 0.5, 0.0, 0.0, 0.0, 0.0, 0.0, 0.0, 0.0, 0.0, 0.625, 0.25, 0.625, 0.25, 0.625, 0.25, 0.625, 0.25, 0.875, 0.5, 0.875, 0.5, 0.875, 0.5, 0.875, 0.5, 0.625, 0.25, 0.625, 0.25, 0.625, 0.25, 0.625, 0.25, 0.875, 0.5, 0.875, 0.5, 0.875, 0.5, 0.875, 0.5, 0.875, 0.5, 0.875, 0.5, 0.875, 0.5, 0.875, 0.5, 0.625, 0.4999, 0.625, 0.5011, 0.625, 0.7489, 0.625, 0.7489, 0.3773, 0.7547, 0.3773, 0.9953, 0.6227, 0.9953, 0.6227, 0.7547, 0.3773, 0.5047, 0.3773, 0.7453, 0.6227, 0.7453, 0.6227, 0.5047, 0.1297, 0.5047, 0.1297, 0.7453, 0.3703, 0.7453, 0.3703, 0.5047, 0.6297, 0.5047, 0.6297, 0.7453, 0.8703, 0.7453, 0.8703, 0.5047, 0.3773, 0.004687, 0.3773, 0.2453, 0.6227, 0.2453, 0.6227, 0.004687, 0.3773, 0.2547, 0.3773, 0.4953, 0.6227, 0.4953, 0.6227, 0.2547, 0.3773, 0.7547, 0.3773, 0.9953, 0.6227, 0.9953, 0.6227, 0.7547, 0.3773, 0.5047, 0.3773, 0.7453, 0.6227, 0.7453, 0.6227, 0.5047, 0.6297, 0.5047, 0.6297, 0.7453, 0.8703, 0.7453, 0.8703, 0.5047, 0.3773, 0.004687, 0.3773, 0.2453, 0.6227, 0.2453, 0.6227, 0.004687, 0.3773, 0.2547, 0.3773, 0.4953, 0.6227, 0.4953, 0.6227, 0.2547, 0.1297, 0.7453, 0.125, 0.7453, 0.1297, 0.75, 0.6227, 0.9953, 0.6227, 1.0, 0.625, 0.9953, 0.1297, 0.5047, 0.1297, 0.5, 0.125, 0.5047, 0.8703, 0.5047, 0.875, 0.5047, 0.8703, 0.5, 0.3703, 0.7453, 0.3703, 0.75, 0.375, 0.7453, 0.6297, 0.7453, 0.625, 0.7453, 0.6297, 0.75, 0.3703, 0.5047, 0.375, 0.5047, 0.3703, 0.5, 0.6297, 0.5047, 0.6297, 0.5, 0.625, 0.5047, 0.1297, 0.7453, 0.125, 0.7453, 0.1297, 0.75, 0.6227, 0.9953, 0.6227, 1.0, 0.625, 0.9953, 0.1297, 0.5047, 0.1297, 0.5, 0.125, 0.5047, 0.8703, 0.5047, 0.875, 0.5047, 0.8703, 0.5, 0.3703, 0.7453, 0.3703, 0.75, 0.375, 0.7453, 0.6297, 0.7453, 0.625, 0.7453, 0.6297, 0.75, 0.3703, 0.5047, 0.375, 0.5047, 0.3703, 0.5, 0.6297, 0.5047, 0.6297, 0.5, 0.625, 0.5047, 0.1297, 0.5047, 0.125, 0.5047, 0.125, 0.7453, 0.1297, 0.7453, 0.3773, 0.9953, 0.3773, 1.0, 0.6227, 1.0, 0.6227, 0.9953, 0.8703, 0.7453, 0.875, 0.7453, 0.875, 0.5047, 0.8703, 0.5047, 0.6227, 0.2547, 0.6227, 0.2453, 0.3773, 0.2453, 0.3773, 0.2547, 0.3703, 0.5047, 0.3703, 0.5, 0.1297, 0.5, 0.1297, 0.5047, 0.8703, 0.5047, 0.8703, 0.5, 0.6297, 0.5, 0.6297, 0.5047, 0.6227, 0.5047, 0.6227, 0.4953, 0.3773, 0.4953, 0.3773, 0.5047, 0.3703, 0.7453, 0.3773, 0.7453, 0.3773, 0.5047, 0.3703, 0.5047, 0.6297, 0.5047, 0.6227, 0.5047, 0.6227, 0.7453, 0.6297, 0.7453, 0.6227, 0.7547, 0.6227, 0.7453, 0.3773, 0.7453, 0.3773, 0.7547, 0.1297, 0.7453, 0.1297, 0.75, 0.3703, 0.75, 0.3703, 0.7453, 0.6297, 0.7453, 0.6297, 0.75, 0.8703, 0.75, 0.8703, 0.7453, 0.1297, 0.5047, 0.125, 0.5047, 0.125, 0.7453, 0.1297, 0.7453, 0.3773, 0.9953, 0.3773, 1.0, 0.6227, 1.0, 0.6227, 0.9953, 0.8703, 0.7453, 0.875, 0.7453, 0.875, 0.5047, 0.8703, 0.5047, 0.6227, 0.2547, 0.6227, 0.2453, 0.3773, 0.2453, 0.3773, 0.2547, 0.3703, 0.5047, 0.3703, 0.5, 0.1297, 0.5, 0.1297, 0.5047, 0.8703, 0.5047, 0.8703, 0.5, 0.6297, 0.5, 0.6297, 0.5047, 0.6227, 0.5047, 0.6227, 0.4953, 0.3773, 0.4953, 0.3773, 0.5047, 0.3703, 0.7453, 0.3773, 0.7453, 0.3773, 0.5047, 0.3703, 0.5047, 0.6297, 0.5047, 0.6227, 0.5047, 0.6227, 0.7453, 0.6297, 0.7453, 0.6227, 0.7547, 0.6227, 0.7453, 0.3773, 0.7453, 0.3773, 0.7547, 0.1297, 0.7453, 0.1297, 0.75, 0.3703, 0.75, 0.3703, 0.7453, 0.6297, 0.7453, 0.6297, 0.75, 0.8703, 0.75, 0.8703, 0.7453, 0.1297, 0.5047, 0.1297, 0.7453, 0.3703, 0.7453, 0.3703, 0.5047, 0.0, 0.0, 0.0, 0.0, 0.0, 0.0, 0.0, 0.0, 0.625, 0.5, 0.625, 0.5, 0.75, 0.5, 0.875, 0.5, 0.875, 0.5, 0.75, 0.5, 0.75, 0.5, 0.8742, 0.5011, 0.875, 0.5, 0.75, 0.5, 0.75, 0.5011, 0.875, 0.5, 0.875, 0.5, 0.75, 0.5, 0.75, 0.5, 0.875, 0.5, 0.875, 0.5, 0.75, 0.5, 0.75, 0.5, 0.875, 0.5, 0.875, 0.5, 0.75, 0.5, 0.75, 0.5, 0.875, 0.5, 0.875, 0.5, 0.75, 0.5, 0.75, 0.5, 0.875, 0.5, 0.875, 0.5, 0.75, 0.5, 0.75, 0.5, 0.875, 0.5, 0.875, 0.5, 0.75, 0.5, 0.75, 0.5, 0.875, 0.5, 0.875, 0.5, 0.75, 0.5, 0.75, 0.5, 0.75, 0.7489, 0.625, 0.75, 0.8742, 0.7489, 0.625, 0.75, 0.75, 0.7489, 0.6244, 0.875, 0.625, 0.001081, 0.625, 0.001081, 0.625, 0.001081, 0.0, 0.0, 0.0, 0.0, 0.0, 0.0, 0.25, 0.5, 0.0, 0.0, 0.0, 0.0, 0.6244, 0.25, 0.625, 0.25, 0.625, 0.001081, 0.6244, 0.001081, 0.0, 0.0, 0.0, 0.0, 0.0, 0.0, 0.0, 0.0, 0.625, 0.25, 0.625, 0.25, 0.625, 0.25, 0.625, 0.25, 0.0, 0.0, 0.0, 0.0, 0.0, 0.0, 0.0, 0.0, 0.0, 0.0, 0.0, 0.0, 0.0, 0.0, 0.0, 0.0, 0.0, 0.0, 0.0, 0.0, 0.0, 0.0, 0.0, 0.0, 0.0, 0.0, 0.0, 0.0, 0.0, 0.0, 0.3756, 1.0, 0.3756, 0.875, 0.0, 0.0, 0.0, 0.0, 0.625, 0.5, 0.75, 0.5, 0.625, 0.5, 0.625, 0.5, 0.625, 0.5, 0.75, 0.5, 0.625, 0.5, 0.625, 0.5, 0.75, 0.5, 0.0, 0.0, 0.625, 0.5, 0.75, 0.5, 0.75, 0.5, 0.0, 0.0, 0.75, 0.5, 0.625, 0.5, 0.625, 0.5, 0.75, 0.5, 0.625, 0.5, 0.75, 0.5, 0.625, 0.5, 0.625, 0.5, 0.75, 0.5, 0.625, 0.5, 0.0, 0.0, 0.75, 0.5, 0.625, 0.5, 0.75, 0.5, 0.0, 0.0, 0.75, 0.5])
me_cube_001.use_remesh_fix_poles = True
me_cube_001.use_remesh_preserve_attributes = False
me_cube_001.use_mirror_vertex_groups = False
me_cube_001.update()

# ---- objects
ob_chair2 = bpy.data.objects.new('Chair2', me_cube_001)

# ---- transforms, parenting, visibility, modifiers, constraints
ob_chair2.location = (0.0, 1.49e-08, 0.0)
ob_chair2.scale = (0.75, 0.75, 0.375)
ob_chair2.lineart.crease_threshold = 0.0

# ---- collection membership
col_collection.objects.link(ob_chair2)

# ---- scene / render settings (as saved in the file)
scene.frame_start = 1; scene.frame_end = 250; scene.frame_set(1)
scene.render.engine = 'BLENDER_EEVEE_NEXT'
scene.cycles.use_denoising = False
scene.cycles.samples = 128
scene.cycles.sampling_pattern = 'TABULATED_SOBOL'
scene.cycles.use_adaptive_sampling = False
scene.cycles.use_light_tree = False
scene.view_settings.view_transform = 'Filmic'
bpy.context.view_layer.update()

# ---- added for rendering (the .blend has no active camera and no usable light): camera, sun
cam_auto = bpy.data.cameras.new('AutoCamera')
cam_auto.lens = 50.0
cam_auto.sensor_width = 36.0
cam_auto.clip_end = 1000.0
ob_auto_camera = bpy.data.objects.new('AutoCamera', cam_auto)
scene.collection.objects.link(ob_auto_camera)
ob_auto_camera.location = (3.22145, -3.92074, 3.75716)
ob_auto_camera.rotation_euler = (1.09748, -7.21219e-08, 0.694738)
scene.camera = ob_auto_camera
light_auto_sun = bpy.data.lights.new('AutoSun', 'SUN')
light_auto_sun.energy = 3.0
light_auto_sun.angle = 0.0523599
ob_auto_sun = bpy.data.objects.new('AutoSun', light_auto_sun)
scene.collection.objects.link(ob_auto_sun)
ob_auto_sun.rotation_euler = (0.872665, 0.174533, 0.523599)
bpy.context.view_layer.update()
